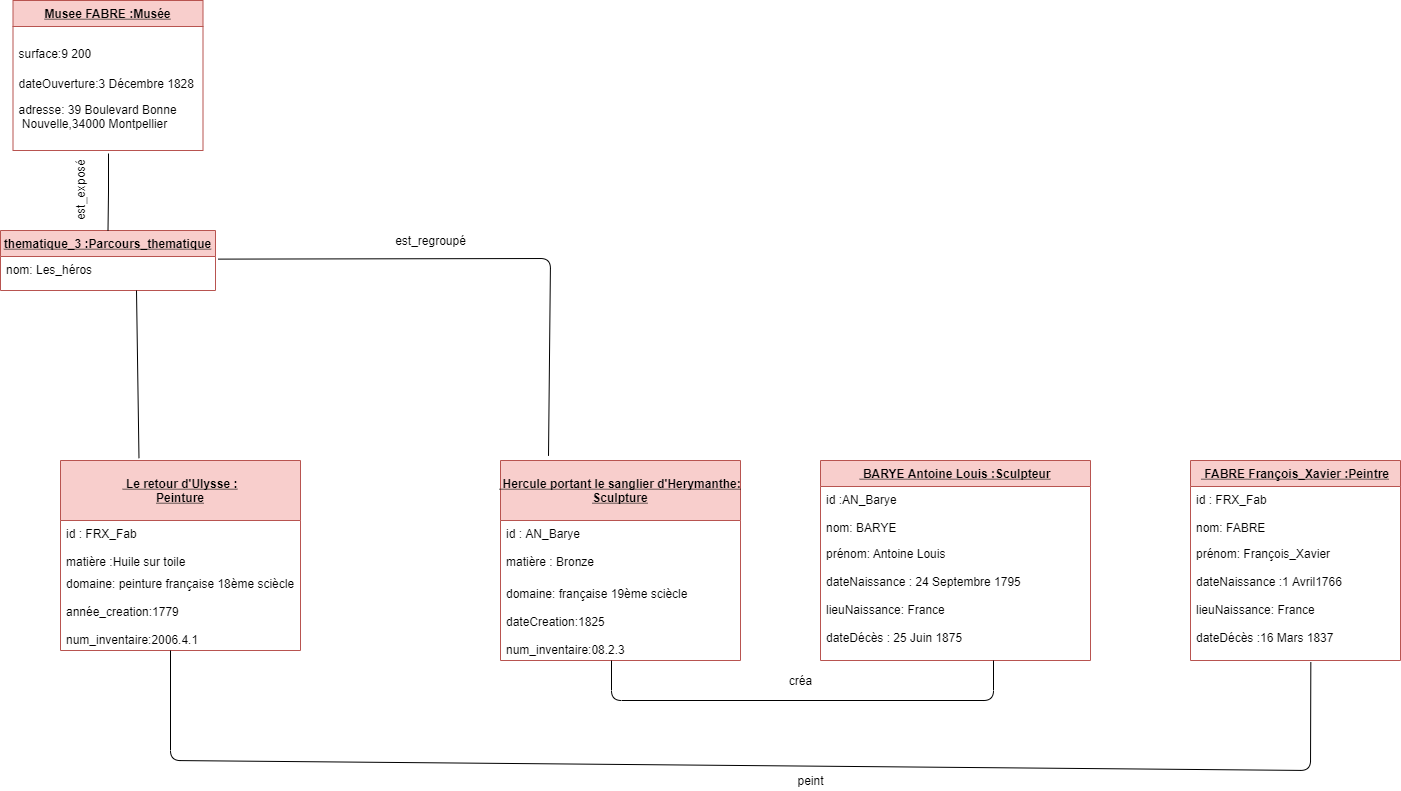

The diagram above was exported from draw.io. Its source (the exported page's mxGraphModel, read from the mxfile embedded in the PNG):
<mxGraphModel dx="1108" dy="1619" grid="1" gridSize="10" guides="1" tooltips="1" connect="1" arrows="1" fold="1" page="1" pageScale="1" pageWidth="827" pageHeight="1169" math="0" shadow="0">
  <root>
    <mxCell id="0" />
    <mxCell id="1" parent="0" />
    <mxCell id="Lyh4ez9Y3zgevAm1f4Ow-3" value=" FABRE François_Xavier :Peintre" style="swimlane;fontStyle=5;childLayout=stackLayout;horizontal=1;startSize=26;fillColor=#f8cecc;horizontalStack=0;resizeParent=1;resizeParentMax=0;resizeLast=0;collapsible=1;marginBottom=0;strokeColor=#b85450;" parent="1" vertex="1">
      <mxGeometry x="1300" y="280" width="210" height="200" as="geometry" />
    </mxCell>
    <mxCell id="Lyh4ez9Y3zgevAm1f4Ow-4" value="id : FRX_Fab&#10;&#10;nom: FABRE" style="text;align=left;verticalAlign=top;spacingLeft=4;spacingRight=4;overflow=hidden;rotatable=0;points=[[0,0.5],[1,0.5]];portConstraint=eastwest;" parent="Lyh4ez9Y3zgevAm1f4Ow-3" vertex="1">
      <mxGeometry y="26" width="210" height="54" as="geometry" />
    </mxCell>
    <mxCell id="Lyh4ez9Y3zgevAm1f4Ow-5" value="prénom: François_Xavier&#10;&#10;dateNaissance :1 Avril1766&#10;&#10;lieuNaissance: France&#10;&#10;dateDécès :16 Mars 1837&#10;&#10;&#10;" style="text;align=left;verticalAlign=top;spacingLeft=4;spacingRight=4;overflow=hidden;rotatable=0;points=[[0,0.5],[1,0.5]];portConstraint=eastwest;" parent="Lyh4ez9Y3zgevAm1f4Ow-3" vertex="1">
      <mxGeometry y="80" width="210" height="120" as="geometry" />
    </mxCell>
    <mxCell id="Lyh4ez9Y3zgevAm1f4Ow-6" value=" BARYE Antoine Louis :Sculpteur" style="swimlane;fontStyle=5;childLayout=stackLayout;horizontal=1;startSize=26;fillColor=#f8cecc;horizontalStack=0;resizeParent=1;resizeParentMax=0;resizeLast=0;collapsible=1;marginBottom=0;strokeColor=#b85450;" parent="1" vertex="1">
      <mxGeometry x="930" y="280" width="270" height="200" as="geometry" />
    </mxCell>
    <mxCell id="Lyh4ez9Y3zgevAm1f4Ow-7" value="id :AN_Barye&#10;&#10;nom: BARYE" style="text;align=left;verticalAlign=top;spacingLeft=4;spacingRight=4;overflow=hidden;rotatable=0;points=[[0,0.5],[1,0.5]];portConstraint=eastwest;" parent="Lyh4ez9Y3zgevAm1f4Ow-6" vertex="1">
      <mxGeometry y="26" width="270" height="54" as="geometry" />
    </mxCell>
    <mxCell id="Lyh4ez9Y3zgevAm1f4Ow-8" value="prénom: Antoine Louis&#10;&#10;dateNaissance : 24 Septembre 1795&#10;&#10;lieuNaissance: France&#10;&#10;dateDécès : 25 Juin 1875&#10;&#10;&#10;" style="text;align=left;verticalAlign=top;spacingLeft=4;spacingRight=4;overflow=hidden;rotatable=0;points=[[0,0.5],[1,0.5]];portConstraint=eastwest;" parent="Lyh4ez9Y3zgevAm1f4Ow-6" vertex="1">
      <mxGeometry y="80" width="270" height="120" as="geometry" />
    </mxCell>
    <mxCell id="Lyh4ez9Y3zgevAm1f4Ow-9" value="Musee FABRE :Musée" style="swimlane;fontStyle=5;childLayout=stackLayout;horizontal=1;startSize=26;fillColor=#f8cecc;horizontalStack=0;resizeParent=1;resizeParentMax=0;resizeLast=0;collapsible=1;marginBottom=0;strokeColor=#b85450;" parent="1" vertex="1">
      <mxGeometry x="122.5" y="-180" width="190" height="150" as="geometry" />
    </mxCell>
    <mxCell id="Lyh4ez9Y3zgevAm1f4Ow-10" value="&#10;surface:9 200 " style="text;align=left;verticalAlign=top;spacingLeft=4;spacingRight=4;overflow=hidden;rotatable=0;points=[[0,0.5],[1,0.5]];portConstraint=eastwest;" parent="Lyh4ez9Y3zgevAm1f4Ow-9" vertex="1">
      <mxGeometry y="26" width="190" height="44" as="geometry" />
    </mxCell>
    <mxCell id="Lyh4ez9Y3zgevAm1f4Ow-11" value="dateOuverture:3 Décembre 1828" style="text;align=left;verticalAlign=top;spacingLeft=4;spacingRight=4;overflow=hidden;rotatable=0;points=[[0,0.5],[1,0.5]];portConstraint=eastwest;" parent="Lyh4ez9Y3zgevAm1f4Ow-9" vertex="1">
      <mxGeometry y="70" width="190" height="26" as="geometry" />
    </mxCell>
    <mxCell id="Lyh4ez9Y3zgevAm1f4Ow-12" value="adresse: 39 Boulevard Bonne&#10; Nouvelle,34000 Montpellier" style="text;align=left;verticalAlign=top;spacingLeft=4;spacingRight=4;overflow=hidden;rotatable=0;points=[[0,0.5],[1,0.5]];portConstraint=eastwest;" parent="Lyh4ez9Y3zgevAm1f4Ow-9" vertex="1">
      <mxGeometry y="96" width="190" height="54" as="geometry" />
    </mxCell>
    <mxCell id="Lyh4ez9Y3zgevAm1f4Ow-13" value="thematique_3 :Parcours_thematique" style="swimlane;fontStyle=5;childLayout=stackLayout;horizontal=1;startSize=26;fillColor=#f8cecc;horizontalStack=0;resizeParent=1;resizeParentMax=0;resizeLast=0;collapsible=1;marginBottom=0;strokeColor=#b85450;" parent="1" vertex="1">
      <mxGeometry x="110" y="50" width="215" height="60" as="geometry" />
    </mxCell>
    <mxCell id="Lyh4ez9Y3zgevAm1f4Ow-14" value="nom: Les_héros" style="text;align=left;verticalAlign=top;spacingLeft=4;spacingRight=4;overflow=hidden;rotatable=0;points=[[0,0.5],[1,0.5]];portConstraint=eastwest;" parent="Lyh4ez9Y3zgevAm1f4Ow-13" vertex="1">
      <mxGeometry y="26" width="215" height="34" as="geometry" />
    </mxCell>
    <mxCell id="Lyh4ez9Y3zgevAm1f4Ow-15" value=" Le retour d'Ulysse :&#10;Peinture" style="swimlane;fontStyle=5;childLayout=stackLayout;horizontal=1;startSize=60;fillColor=#f8cecc;horizontalStack=0;resizeParent=1;resizeParentMax=0;resizeLast=0;collapsible=1;marginBottom=0;strokeColor=#b85450;" parent="1" vertex="1">
      <mxGeometry x="170" y="280" width="240" height="190" as="geometry" />
    </mxCell>
    <mxCell id="Lyh4ez9Y3zgevAm1f4Ow-16" value="id : FRX_Fab&#10;&#10;matière :Huile sur toile" style="text;align=left;verticalAlign=top;spacingLeft=4;spacingRight=4;overflow=hidden;rotatable=0;points=[[0,0.5],[1,0.5]];portConstraint=eastwest;" parent="Lyh4ez9Y3zgevAm1f4Ow-15" vertex="1">
      <mxGeometry y="60" width="240" height="50" as="geometry" />
    </mxCell>
    <mxCell id="Lyh4ez9Y3zgevAm1f4Ow-17" value="domaine: peinture française 18ème sciècle&#10;&#10;année_creation:1779&#10;&#10;num_inventaire:2006.4.1" style="text;align=left;verticalAlign=top;spacingLeft=4;spacingRight=4;overflow=hidden;rotatable=0;points=[[0,0.5],[1,0.5]];portConstraint=eastwest;" parent="Lyh4ez9Y3zgevAm1f4Ow-15" vertex="1">
      <mxGeometry y="110" width="240" height="80" as="geometry" />
    </mxCell>
    <mxCell id="Lyh4ez9Y3zgevAm1f4Ow-18" value=" Hercule portant le sanglier d'Herymanthe:&#10;Sculpture" style="swimlane;fontStyle=5;childLayout=stackLayout;horizontal=1;startSize=60;fillColor=#f8cecc;horizontalStack=0;resizeParent=1;resizeParentMax=0;resizeLast=0;collapsible=1;marginBottom=0;strokeColor=#b85450;" parent="1" vertex="1">
      <mxGeometry x="610" y="280" width="240" height="200" as="geometry" />
    </mxCell>
    <mxCell id="Lyh4ez9Y3zgevAm1f4Ow-19" value="id : AN_Barye&#10;&#10;matière : Bronze" style="text;align=left;verticalAlign=top;spacingLeft=4;spacingRight=4;overflow=hidden;rotatable=0;points=[[0,0.5],[1,0.5]];portConstraint=eastwest;" parent="Lyh4ez9Y3zgevAm1f4Ow-18" vertex="1">
      <mxGeometry y="60" width="240" height="60" as="geometry" />
    </mxCell>
    <mxCell id="Lyh4ez9Y3zgevAm1f4Ow-20" value="domaine: française 19ème sciècle&#10;&#10;dateCreation:1825&#10;&#10;num_inventaire:08.2.3" style="text;align=left;verticalAlign=top;spacingLeft=4;spacingRight=4;overflow=hidden;rotatable=0;points=[[0,0.5],[1,0.5]];portConstraint=eastwest;" parent="Lyh4ez9Y3zgevAm1f4Ow-18" vertex="1">
      <mxGeometry y="120" width="240" height="80" as="geometry" />
    </mxCell>
    <mxCell id="tSWsbHkOwWgVweFlnHAT-9" value="" style="endArrow=none;html=1;edgeStyle=orthogonalEdgeStyle;entryX=0.5;entryY=0;entryDx=0;entryDy=0;" parent="1" target="Lyh4ez9Y3zgevAm1f4Ow-13" edge="1">
      <mxGeometry relative="1" as="geometry">
        <mxPoint x="218" y="-27" as="sourcePoint" />
        <mxPoint x="210" y="-40" as="targetPoint" />
      </mxGeometry>
    </mxCell>
    <mxCell id="JKWjiafE_BFPlQZfXoq_-3" value="" style="endArrow=none;html=1;entryX=1.012;entryY=0.077;entryDx=0;entryDy=0;entryPerimeter=0;exitX=0.2;exitY=-0.023;exitDx=0;exitDy=0;exitPerimeter=0;" parent="1" source="Lyh4ez9Y3zgevAm1f4Ow-18" target="Lyh4ez9Y3zgevAm1f4Ow-14" edge="1">
      <mxGeometry width="50" height="50" relative="1" as="geometry">
        <mxPoint x="670" y="270" as="sourcePoint" />
        <mxPoint x="720" y="220" as="targetPoint" />
        <Array as="points">
          <mxPoint x="660" y="78" />
        </Array>
      </mxGeometry>
    </mxCell>
    <mxCell id="JKWjiafE_BFPlQZfXoq_-4" value="" style="endArrow=none;html=1;exitX=0.327;exitY=-0.012;exitDx=0;exitDy=0;exitPerimeter=0;" parent="1" source="Lyh4ez9Y3zgevAm1f4Ow-15" edge="1">
      <mxGeometry width="50" height="50" relative="1" as="geometry">
        <mxPoint x="670" y="270" as="sourcePoint" />
        <mxPoint x="246" y="110" as="targetPoint" />
      </mxGeometry>
    </mxCell>
    <mxCell id="JKWjiafE_BFPlQZfXoq_-5" value="" style="endArrow=none;html=1;" parent="1" edge="1">
      <mxGeometry width="50" height="50" relative="1" as="geometry">
        <mxPoint x="721" y="480" as="sourcePoint" />
        <mxPoint x="1103" y="480" as="targetPoint" />
        <Array as="points">
          <mxPoint x="721" y="520" />
          <mxPoint x="1103" y="520" />
        </Array>
      </mxGeometry>
    </mxCell>
    <mxCell id="JKWjiafE_BFPlQZfXoq_-6" value="" style="endArrow=none;html=1;exitX=0.573;exitY=1.014;exitDx=0;exitDy=0;exitPerimeter=0;" parent="1" source="Lyh4ez9Y3zgevAm1f4Ow-5" edge="1">
      <mxGeometry width="50" height="50" relative="1" as="geometry">
        <mxPoint x="1600" y="580" as="sourcePoint" />
        <mxPoint x="280" y="470" as="targetPoint" />
        <Array as="points">
          <mxPoint x="1420" y="590" />
          <mxPoint x="280" y="580" />
        </Array>
      </mxGeometry>
    </mxCell>
    <mxCell id="X_jDu2SUZVjmppK9WSLW-1" value="créa" style="text;html=1;align=center;verticalAlign=middle;resizable=0;points=[];autosize=1;" parent="1" vertex="1">
      <mxGeometry x="890" y="490" width="40" height="20" as="geometry" />
    </mxCell>
    <mxCell id="X_jDu2SUZVjmppK9WSLW-2" value="peint" style="text;html=1;align=center;verticalAlign=middle;resizable=0;points=[];autosize=1;" parent="1" vertex="1">
      <mxGeometry x="900" y="590" width="40" height="20" as="geometry" />
    </mxCell>
    <mxCell id="X_jDu2SUZVjmppK9WSLW-3" value="est_regroupé" style="text;html=1;align=center;verticalAlign=middle;resizable=0;points=[];autosize=1;" parent="1" vertex="1">
      <mxGeometry x="495" y="50" width="90" height="20" as="geometry" />
    </mxCell>
    <mxCell id="X_jDu2SUZVjmppK9WSLW-4" value="est_exposé" style="text;html=1;align=center;verticalAlign=middle;resizable=0;points=[];autosize=1;rotation=-90;" parent="1" vertex="1">
      <mxGeometry x="150" width="80" height="20" as="geometry" />
    </mxCell>
  </root>
</mxGraphModel>